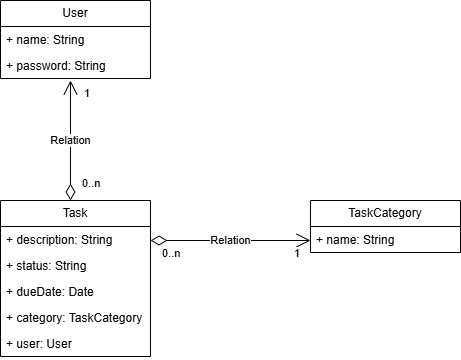

The diagram above was exported from draw.io. Its source (the exported page's mxGraphModel, read from the mxfile embedded in the PNG):
<mxGraphModel dx="1214" dy="408" grid="1" gridSize="10" guides="1" tooltips="1" connect="1" arrows="1" fold="1" page="1" pageScale="1" pageWidth="850" pageHeight="1100" math="0" shadow="0">
  <root>
    <mxCell id="0" />
    <mxCell id="1" parent="0" />
    <mxCell id="2" value="User" style="swimlane;fontStyle=0;childLayout=stackLayout;horizontal=1;startSize=26;fillColor=none;horizontalStack=0;resizeParent=1;resizeParentMax=0;resizeLast=0;collapsible=1;marginBottom=0;whiteSpace=wrap;html=1;" parent="1" vertex="1">
      <mxGeometry x="130" y="40" width="150" height="78" as="geometry" />
    </mxCell>
    <mxCell id="3" value="+ name: String" style="text;strokeColor=none;fillColor=none;align=left;verticalAlign=top;spacingLeft=4;spacingRight=4;overflow=hidden;rotatable=0;points=[[0,0.5],[1,0.5]];portConstraint=eastwest;whiteSpace=wrap;html=1;" parent="2" vertex="1">
      <mxGeometry y="26" width="150" height="26" as="geometry" />
    </mxCell>
    <mxCell id="4" value="+ password: String" style="text;strokeColor=none;fillColor=none;align=left;verticalAlign=top;spacingLeft=4;spacingRight=4;overflow=hidden;rotatable=0;points=[[0,0.5],[1,0.5]];portConstraint=eastwest;whiteSpace=wrap;html=1;" parent="2" vertex="1">
      <mxGeometry y="52" width="150" height="26" as="geometry" />
    </mxCell>
    <mxCell id="6" value="Task" style="swimlane;fontStyle=0;childLayout=stackLayout;horizontal=1;startSize=26;fillColor=none;horizontalStack=0;resizeParent=1;resizeParentMax=0;resizeLast=0;collapsible=1;marginBottom=0;whiteSpace=wrap;html=1;" parent="1" vertex="1">
      <mxGeometry x="130" y="240" width="150" height="156" as="geometry" />
    </mxCell>
    <mxCell id="7" value="+ description: String" style="text;strokeColor=none;fillColor=none;align=left;verticalAlign=top;spacingLeft=4;spacingRight=4;overflow=hidden;rotatable=0;points=[[0,0.5],[1,0.5]];portConstraint=eastwest;whiteSpace=wrap;html=1;" parent="6" vertex="1">
      <mxGeometry y="26" width="150" height="26" as="geometry" />
    </mxCell>
    <mxCell id="8" value="+ status: String" style="text;strokeColor=none;fillColor=none;align=left;verticalAlign=top;spacingLeft=4;spacingRight=4;overflow=hidden;rotatable=0;points=[[0,0.5],[1,0.5]];portConstraint=eastwest;whiteSpace=wrap;html=1;" parent="6" vertex="1">
      <mxGeometry y="52" width="150" height="26" as="geometry" />
    </mxCell>
    <mxCell id="9" value="+ dueDate: Date" style="text;strokeColor=none;fillColor=none;align=left;verticalAlign=top;spacingLeft=4;spacingRight=4;overflow=hidden;rotatable=0;points=[[0,0.5],[1,0.5]];portConstraint=eastwest;whiteSpace=wrap;html=1;" parent="6" vertex="1">
      <mxGeometry y="78" width="150" height="26" as="geometry" />
    </mxCell>
    <mxCell id="10" value="+ category: TaskCategory" style="text;strokeColor=none;fillColor=none;align=left;verticalAlign=top;spacingLeft=4;spacingRight=4;overflow=hidden;rotatable=0;points=[[0,0.5],[1,0.5]];portConstraint=eastwest;whiteSpace=wrap;html=1;" parent="6" vertex="1">
      <mxGeometry y="104" width="150" height="26" as="geometry" />
    </mxCell>
    <mxCell id="11" value="+ user: User" style="text;strokeColor=none;fillColor=none;align=left;verticalAlign=top;spacingLeft=4;spacingRight=4;overflow=hidden;rotatable=0;points=[[0,0.5],[1,0.5]];portConstraint=eastwest;whiteSpace=wrap;html=1;" parent="6" vertex="1">
      <mxGeometry y="130" width="150" height="26" as="geometry" />
    </mxCell>
    <mxCell id="12" value="TaskCategory" style="swimlane;fontStyle=0;childLayout=stackLayout;horizontal=1;startSize=26;fillColor=none;horizontalStack=0;resizeParent=1;resizeParentMax=0;resizeLast=0;collapsible=1;marginBottom=0;whiteSpace=wrap;html=1;" parent="1" vertex="1">
      <mxGeometry x="440" y="240" width="150" height="52" as="geometry" />
    </mxCell>
    <mxCell id="13" value="+ name: String" style="text;strokeColor=none;fillColor=none;align=left;verticalAlign=top;spacingLeft=4;spacingRight=4;overflow=hidden;rotatable=0;points=[[0,0.5],[1,0.5]];portConstraint=eastwest;whiteSpace=wrap;html=1;" parent="12" vertex="1">
      <mxGeometry y="26" width="150" height="26" as="geometry" />
    </mxCell>
    <mxCell id="18" value="Relation" style="endArrow=open;html=1;endSize=12;startArrow=diamondThin;startSize=14;startFill=0;edgeStyle=orthogonalEdgeStyle;" parent="1" edge="1">
      <mxGeometry relative="1" as="geometry">
        <mxPoint x="280" y="280" as="sourcePoint" />
        <mxPoint x="440" y="280" as="targetPoint" />
      </mxGeometry>
    </mxCell>
    <mxCell id="19" value="0..n" style="edgeLabel;resizable=0;html=1;align=left;verticalAlign=top;" parent="18" connectable="0" vertex="1">
      <mxGeometry x="-1" relative="1" as="geometry">
        <mxPoint x="10" as="offset" />
      </mxGeometry>
    </mxCell>
    <mxCell id="20" value="1" style="edgeLabel;resizable=0;html=1;align=right;verticalAlign=top;" parent="18" connectable="0" vertex="1">
      <mxGeometry x="1" relative="1" as="geometry">
        <mxPoint x="-10" as="offset" />
      </mxGeometry>
    </mxCell>
    <mxCell id="21" value="Relation" style="endArrow=open;html=1;endSize=12;startArrow=diamondThin;startSize=14;startFill=0;edgeStyle=orthogonalEdgeStyle;" parent="1" edge="1">
      <mxGeometry relative="1" as="geometry">
        <mxPoint x="200" y="240" as="sourcePoint" />
        <mxPoint x="200" y="120" as="targetPoint" />
      </mxGeometry>
    </mxCell>
    <mxCell id="22" value="0..n" style="edgeLabel;resizable=0;html=1;align=left;verticalAlign=top;" parent="21" connectable="0" vertex="1">
      <mxGeometry x="-1" relative="1" as="geometry">
        <mxPoint x="10" y="-30" as="offset" />
      </mxGeometry>
    </mxCell>
    <mxCell id="23" value="1" style="edgeLabel;resizable=0;html=1;align=right;verticalAlign=top;" parent="21" connectable="0" vertex="1">
      <mxGeometry x="1" relative="1" as="geometry">
        <mxPoint x="20" as="offset" />
      </mxGeometry>
    </mxCell>
  </root>
</mxGraphModel>